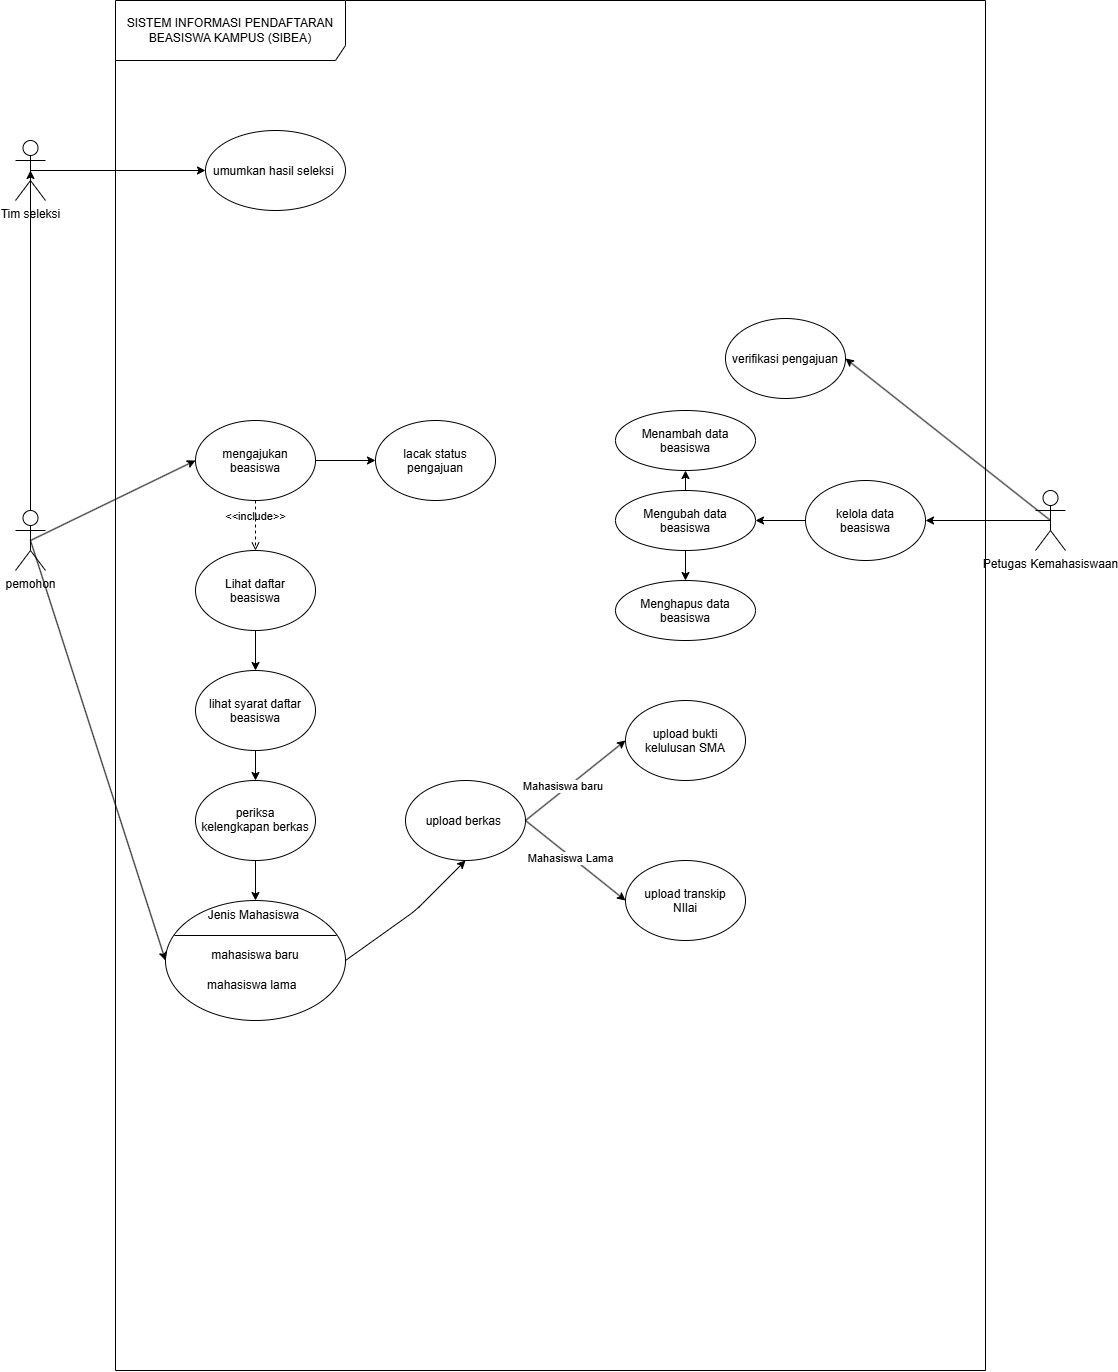

The diagram above was exported from draw.io. Its source (the exported page's mxGraphModel, read from the mxfile embedded in the PNG):
<mxGraphModel dx="2400" dy="1523" grid="1" gridSize="10" guides="1" tooltips="1" connect="1" arrows="1" fold="1" page="1" pageScale="1" pageWidth="850" pageHeight="1100" math="0" shadow="0">
  <root>
    <mxCell id="0" />
    <mxCell id="1" parent="0" />
    <mxCell id="0-iD6scrzBaTOIjslKPg-1" parent="1" style="shape=umlFrame;whiteSpace=wrap;html=1;pointerEvents=0;recursiveResize=0;container=1;collapsible=0;width=230;height=60;" value="SISTEM INFORMASI PENDAFTARAN BEASISWA KAMPUS (SIBEA)" vertex="1">
      <mxGeometry height="1370" width="870" x="80" y="80" as="geometry" />
    </mxCell>
    <mxCell id="0-iD6scrzBaTOIjslKPg-8" parent="0-iD6scrzBaTOIjslKPg-1" style="ellipse;whiteSpace=wrap;html=1;shapeInside=1;" value="Menambah data beasiswa" vertex="1">
      <mxGeometry height="60" width="140" x="500" y="410" as="geometry" />
    </mxCell>
    <mxCell id="0-iD6scrzBaTOIjslKPg-9" parent="0-iD6scrzBaTOIjslKPg-1" style="ellipse;whiteSpace=wrap;html=1;shapeInside=1;" value="Menghapus data beasiswa" vertex="1">
      <mxGeometry height="60" width="140" x="500" y="580" as="geometry" />
    </mxCell>
    <mxCell id="0-iD6scrzBaTOIjslKPg-38" edge="1" parent="0-iD6scrzBaTOIjslKPg-1" source="0-iD6scrzBaTOIjslKPg-10" style="edgeStyle=none;html=1;exitX=0.5;exitY=0;exitDx=0;exitDy=0;" target="0-iD6scrzBaTOIjslKPg-8">
      <mxGeometry relative="1" as="geometry" />
    </mxCell>
    <mxCell id="0-iD6scrzBaTOIjslKPg-39" edge="1" parent="0-iD6scrzBaTOIjslKPg-1" source="0-iD6scrzBaTOIjslKPg-10" style="edgeStyle=none;html=1;exitX=0.5;exitY=1;exitDx=0;exitDy=0;entryX=0.5;entryY=0;entryDx=0;entryDy=0;" target="0-iD6scrzBaTOIjslKPg-9">
      <mxGeometry relative="1" as="geometry" />
    </mxCell>
    <mxCell id="0-iD6scrzBaTOIjslKPg-10" parent="0-iD6scrzBaTOIjslKPg-1" style="ellipse;whiteSpace=wrap;html=1;shapeInside=1;" value="Mengubah data beasiswa" vertex="1">
      <mxGeometry height="60" width="140" x="500" y="490" as="geometry" />
    </mxCell>
    <mxCell id="0-iD6scrzBaTOIjslKPg-26" parent="0-iD6scrzBaTOIjslKPg-1" style="ellipse;whiteSpace=wrap;html=1;shapeInside=1;" value="umumkan hasil seleksi&amp;nbsp;" vertex="1">
      <mxGeometry height="80" width="140" x="90" y="130" as="geometry" />
    </mxCell>
    <mxCell id="0-iD6scrzBaTOIjslKPg-57" edge="1" parent="0-iD6scrzBaTOIjslKPg-1" source="0-iD6scrzBaTOIjslKPg-29" style="edgeStyle=none;html=1;exitX=0.5;exitY=1;exitDx=0;exitDy=0;entryX=0.5;entryY=0;entryDx=0;entryDy=0;" target="0-iD6scrzBaTOIjslKPg-28">
      <mxGeometry relative="1" as="geometry" />
    </mxCell>
    <mxCell id="0-iD6scrzBaTOIjslKPg-29" parent="0-iD6scrzBaTOIjslKPg-1" style="ellipse;whiteSpace=wrap;html=1;shapeInside=1;" value="Lihat daftar beasiswa" vertex="1">
      <mxGeometry height="80" width="120" x="80" y="550" as="geometry" />
    </mxCell>
    <mxCell id="0-iD6scrzBaTOIjslKPg-58" edge="1" parent="0-iD6scrzBaTOIjslKPg-1" source="0-iD6scrzBaTOIjslKPg-28" style="edgeStyle=none;html=1;exitX=0.5;exitY=1;exitDx=0;exitDy=0;entryX=0.5;entryY=0;entryDx=0;entryDy=0;" target="0-iD6scrzBaTOIjslKPg-33">
      <mxGeometry relative="1" as="geometry" />
    </mxCell>
    <mxCell id="0-iD6scrzBaTOIjslKPg-28" parent="0-iD6scrzBaTOIjslKPg-1" style="ellipse;whiteSpace=wrap;html=1;shapeInside=1;" value="lihat syarat daftar beasiswa" vertex="1">
      <mxGeometry height="80" width="120" x="80" y="670" as="geometry" />
    </mxCell>
    <mxCell id="0-iD6scrzBaTOIjslKPg-72" edge="1" parent="0-iD6scrzBaTOIjslKPg-1" source="0-iD6scrzBaTOIjslKPg-32" style="edgeStyle=none;html=1;exitX=1;exitY=0.5;exitDx=0;exitDy=0;entryX=0;entryY=0.5;entryDx=0;entryDy=0;" target="0-iD6scrzBaTOIjslKPg-70">
      <mxGeometry relative="1" as="geometry" />
    </mxCell>
    <mxCell id="0-iD6scrzBaTOIjslKPg-75" connectable="0" parent="0-iD6scrzBaTOIjslKPg-72" style="edgeLabel;html=1;align=center;verticalAlign=middle;resizable=0;points=[];inheritText=1;" value="Mahasiswa baru&amp;nbsp;" vertex="1">
      <mxGeometry relative="1" x="-0.1851" y="3" as="geometry">
        <mxPoint as="offset" />
      </mxGeometry>
    </mxCell>
    <mxCell id="0-iD6scrzBaTOIjslKPg-73" edge="1" parent="0-iD6scrzBaTOIjslKPg-1" source="0-iD6scrzBaTOIjslKPg-32" style="edgeStyle=none;html=1;exitX=1;exitY=0.5;exitDx=0;exitDy=0;entryX=0;entryY=0.5;entryDx=0;entryDy=0;" target="0-iD6scrzBaTOIjslKPg-71">
      <mxGeometry relative="1" as="geometry" />
    </mxCell>
    <mxCell id="0-iD6scrzBaTOIjslKPg-76" connectable="0" parent="0-iD6scrzBaTOIjslKPg-73" style="edgeLabel;html=1;align=center;verticalAlign=middle;resizable=0;points=[];inheritText=1;" value="Mahasiswa Lama" vertex="1">
      <mxGeometry relative="1" x="-0.0898" y="-2" as="geometry">
        <mxPoint as="offset" />
      </mxGeometry>
    </mxCell>
    <mxCell id="0-iD6scrzBaTOIjslKPg-32" parent="0-iD6scrzBaTOIjslKPg-1" style="ellipse;whiteSpace=wrap;html=1;shapeInside=1;" value="upload berkas&amp;nbsp;" vertex="1">
      <mxGeometry height="80" width="120" x="290" y="780" as="geometry" />
    </mxCell>
    <mxCell id="0-iD6scrzBaTOIjslKPg-77" edge="1" parent="0-iD6scrzBaTOIjslKPg-1" source="0-iD6scrzBaTOIjslKPg-33" style="edgeStyle=none;html=1;exitX=0.5;exitY=1;exitDx=0;exitDy=0;entryX=0.5;entryY=0;entryDx=0;entryDy=0;" target="0-iD6scrzBaTOIjslKPg-64">
      <mxGeometry relative="1" as="geometry" />
    </mxCell>
    <mxCell id="0-iD6scrzBaTOIjslKPg-33" parent="0-iD6scrzBaTOIjslKPg-1" style="ellipse;whiteSpace=wrap;html=1;shapeInside=1;" value="periksa kelengkapan berkas" vertex="1">
      <mxGeometry height="80" width="120" x="80" y="780" as="geometry" />
    </mxCell>
    <mxCell id="0-iD6scrzBaTOIjslKPg-34" parent="0-iD6scrzBaTOIjslKPg-1" style="ellipse;whiteSpace=wrap;html=1;shapeInside=1;" value="lacak status pengajuan" vertex="1">
      <mxGeometry height="80" width="120" x="260" y="420" as="geometry" />
    </mxCell>
    <mxCell id="0-iD6scrzBaTOIjslKPg-37" edge="1" parent="0-iD6scrzBaTOIjslKPg-1" source="0-iD6scrzBaTOIjslKPg-35" style="edgeStyle=none;html=1;exitX=0;exitY=0.5;exitDx=0;exitDy=0;" target="0-iD6scrzBaTOIjslKPg-10">
      <mxGeometry relative="1" as="geometry" />
    </mxCell>
    <mxCell id="0-iD6scrzBaTOIjslKPg-35" parent="0-iD6scrzBaTOIjslKPg-1" style="ellipse;whiteSpace=wrap;html=1;shapeInside=1;" value="kelola data beasiswa" vertex="1">
      <mxGeometry height="80" width="120" x="690" y="480" as="geometry" />
    </mxCell>
    <mxCell id="0-iD6scrzBaTOIjslKPg-41" parent="0-iD6scrzBaTOIjslKPg-1" style="ellipse;whiteSpace=wrap;html=1;shapeInside=1;" value="verifikasi pengajuan" vertex="1">
      <mxGeometry height="80" width="120" x="610" y="318" as="geometry" />
    </mxCell>
    <mxCell id="0-iD6scrzBaTOIjslKPg-31" parent="0-iD6scrzBaTOIjslKPg-1" style="ellipse;whiteSpace=wrap;html=1;shapeInside=1;" value="mengajukan beasiswa" vertex="1">
      <mxGeometry height="80" width="120" x="80" y="420" as="geometry" />
    </mxCell>
    <mxCell id="0-iD6scrzBaTOIjslKPg-45" edge="1" parent="0-iD6scrzBaTOIjslKPg-1" source="0-iD6scrzBaTOIjslKPg-31" style="html=1;verticalAlign=bottom;labelBackgroundColor=none;endArrow=open;endFill=0;dashed=1;exitX=0.5;exitY=1;exitDx=0;exitDy=0;entryX=0.5;entryY=0;entryDx=0;entryDy=0;" target="0-iD6scrzBaTOIjslKPg-29" value="&amp;lt;&amp;lt;include&amp;gt;&amp;gt;">
      <mxGeometry relative="1" width="160" as="geometry">
        <mxPoint x="290" y="490" as="sourcePoint" />
        <mxPoint x="450" y="490" as="targetPoint" />
      </mxGeometry>
    </mxCell>
    <mxCell id="0-iD6scrzBaTOIjslKPg-62" edge="1" parent="0-iD6scrzBaTOIjslKPg-1" source="0-iD6scrzBaTOIjslKPg-31" style="edgeStyle=none;html=1;exitX=1;exitY=0.5;exitDx=0;exitDy=0;entryX=0;entryY=0.5;entryDx=0;entryDy=0;" target="0-iD6scrzBaTOIjslKPg-34">
      <mxGeometry relative="1" as="geometry" />
    </mxCell>
    <mxCell id="0-iD6scrzBaTOIjslKPg-64" parent="0-iD6scrzBaTOIjslKPg-1" style="shape=ellipse;perimeter=ellipsePerimeter;container=1;horizontal=1;horizontalStack=0;resizeParent=1;resizeParentMax=0;resizeLast=0;html=1;dashed=0;collapsible=0;" value="" vertex="1">
      <mxGeometry height="120" width="180" x="50" y="900" as="geometry" />
    </mxCell>
    <mxCell id="0-iD6scrzBaTOIjslKPg-65" parent="0-iD6scrzBaTOIjslKPg-64" style="html=1;strokeColor=none;fillColor=none;align=center;verticalAlign=middle;rotatable=0;whiteSpace=wrap;" value="Jenis Mahasiswa&amp;nbsp;" vertex="1">
      <mxGeometry height="30" width="180" as="geometry" />
    </mxCell>
    <mxCell id="0-iD6scrzBaTOIjslKPg-66" parent="0-iD6scrzBaTOIjslKPg-64" style="line;strokeWidth=1;fillColor=none;rotatable=0;labelPosition=right;points=[];portConstraint=eastwest;dashed=0;resizeWidth=1;labelPerimeter=1;" value="" vertex="1">
      <mxGeometry height="10" width="162" x="9" y="30" as="geometry" />
    </mxCell>
    <mxCell id="0-iD6scrzBaTOIjslKPg-67" parent="0-iD6scrzBaTOIjslKPg-64" style="text;html=1;align=center;verticalAlign=middle;rotatable=0;fillColor=none;strokeColor=none;whiteSpace=wrap;" value="mahasiswa baru" vertex="1">
      <mxGeometry height="30" width="180" y="40" as="geometry" />
    </mxCell>
    <mxCell id="0-iD6scrzBaTOIjslKPg-68" parent="0-iD6scrzBaTOIjslKPg-64" style="text;html=1;align=left;verticalAlign=middle;rotatable=0;spacingLeft=25;fillColor=none;strokeColor=none;whiteSpace=wrap;" value="mahasiswa lama" vertex="1">
      <mxGeometry height="30" width="180" x="15" y="70" as="geometry" />
    </mxCell>
    <mxCell id="0-iD6scrzBaTOIjslKPg-70" parent="0-iD6scrzBaTOIjslKPg-1" style="ellipse;whiteSpace=wrap;html=1;shapeInside=1;" value="upload bukti kelulusan SMA" vertex="1">
      <mxGeometry height="80" width="120" x="510" y="700" as="geometry" />
    </mxCell>
    <mxCell id="0-iD6scrzBaTOIjslKPg-71" parent="0-iD6scrzBaTOIjslKPg-1" style="ellipse;whiteSpace=wrap;html=1;shapeInside=1;" value="upload transkip NIlai" vertex="1">
      <mxGeometry height="80" width="120" x="510" y="860" as="geometry" />
    </mxCell>
    <mxCell id="0-iD6scrzBaTOIjslKPg-74" edge="1" parent="0-iD6scrzBaTOIjslKPg-1" source="0-iD6scrzBaTOIjslKPg-64" style="edgeStyle=none;html=1;exitX=1;exitY=0.5;exitDx=0;exitDy=0;entryX=0.5;entryY=1;entryDx=0;entryDy=0;" target="0-iD6scrzBaTOIjslKPg-32">
      <mxGeometry relative="1" x="0.1961" as="geometry">
        <Array as="points">
          <mxPoint x="300" y="910.04" />
        </Array>
      </mxGeometry>
    </mxCell>
    <mxCell id="0-iD6scrzBaTOIjslKPg-43" edge="1" parent="1" source="0-iD6scrzBaTOIjslKPg-3" style="edgeStyle=none;html=1;exitX=0.5;exitY=0.5;exitDx=0;exitDy=0;exitPerimeter=0;entryX=0;entryY=0.5;entryDx=0;entryDy=0;" target="0-iD6scrzBaTOIjslKPg-31">
      <mxGeometry relative="1" as="geometry" />
    </mxCell>
    <mxCell id="0-iD6scrzBaTOIjslKPg-69" edge="1" parent="1" source="0-iD6scrzBaTOIjslKPg-3" style="edgeStyle=none;html=1;exitX=0.5;exitY=0.5;exitDx=0;exitDy=0;exitPerimeter=0;entryX=0;entryY=0.5;entryDx=0;entryDy=0;" target="0-iD6scrzBaTOIjslKPg-64">
      <mxGeometry relative="1" as="geometry" />
    </mxCell>
    <mxCell id="0-iD6scrzBaTOIjslKPg-3" parent="1" style="shape=umlActor;verticalLabelPosition=bottom;verticalAlign=top;html=1;labelPerimeter=1;" value="pemohon" vertex="1">
      <mxGeometry height="60" width="30" x="-20" y="590" as="geometry" />
    </mxCell>
    <mxCell id="0-iD6scrzBaTOIjslKPg-36" edge="1" parent="1" source="0-iD6scrzBaTOIjslKPg-4" style="edgeStyle=none;html=1;exitX=0.5;exitY=0.5;exitDx=0;exitDy=0;exitPerimeter=0;entryX=1;entryY=0.5;entryDx=0;entryDy=0;" target="0-iD6scrzBaTOIjslKPg-35">
      <mxGeometry relative="1" as="geometry" />
    </mxCell>
    <mxCell id="0-iD6scrzBaTOIjslKPg-42" edge="1" parent="1" source="0-iD6scrzBaTOIjslKPg-4" style="edgeStyle=none;html=1;exitX=0.5;exitY=0.5;exitDx=0;exitDy=0;exitPerimeter=0;entryX=1;entryY=0.5;entryDx=0;entryDy=0;" target="0-iD6scrzBaTOIjslKPg-41">
      <mxGeometry relative="1" as="geometry" />
    </mxCell>
    <mxCell id="0-iD6scrzBaTOIjslKPg-4" parent="1" style="shape=umlActor;verticalLabelPosition=bottom;verticalAlign=top;html=1;labelPerimeter=1;" value="Petugas Kemahasiswaan" vertex="1">
      <mxGeometry height="60" width="30" x="1000" y="570" as="geometry" />
    </mxCell>
    <mxCell id="0-iD6scrzBaTOIjslKPg-27" edge="1" parent="1" source="0-iD6scrzBaTOIjslKPg-16" style="edgeStyle=none;html=1;exitX=0.5;exitY=0.5;exitDx=0;exitDy=0;exitPerimeter=0;entryX=0;entryY=0.5;entryDx=0;entryDy=0;" target="0-iD6scrzBaTOIjslKPg-26">
      <mxGeometry relative="1" as="geometry" />
    </mxCell>
    <mxCell id="0-iD6scrzBaTOIjslKPg-16" parent="1" style="shape=umlActor;verticalLabelPosition=bottom;verticalAlign=top;html=1;labelPerimeter=1;" value="Tim seleksi" vertex="1">
      <mxGeometry height="60" width="30" x="-20" y="220" as="geometry" />
    </mxCell>
    <mxCell id="0-iD6scrzBaTOIjslKPg-18" edge="1" parent="1" source="0-iD6scrzBaTOIjslKPg-3" style="edgeStyle=none;html=1;exitX=0.5;exitY=0;exitDx=0;exitDy=0;exitPerimeter=0;entryX=0.5;entryY=0.5;entryDx=0;entryDy=0;entryPerimeter=0;" target="0-iD6scrzBaTOIjslKPg-16">
      <mxGeometry relative="1" as="geometry">
        <mxPoint x="-5" y="432.6600000000001" as="targetPoint" />
      </mxGeometry>
    </mxCell>
  </root>
</mxGraphModel>